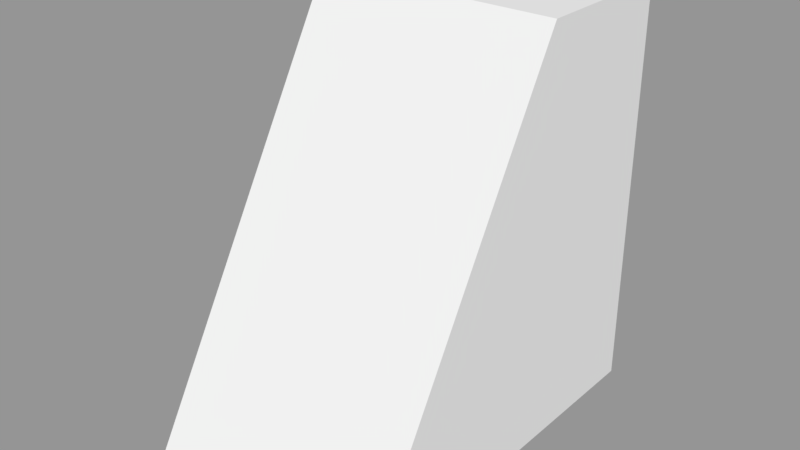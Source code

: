 # Source: Master_GaugesLOD_A.blend  (saved by Blender 2.79.0; exported with 4.5.12 LTS)
import bpy
from mathutils import Matrix  # noqa: F401  (used for matrix-valued properties, if any)

bpy.ops.wm.read_factory_settings(use_empty=True)
scene = bpy.context.scene
scene.name = 'Scene'

# ---- collections
col_collection_1 = bpy.data.collections.new('Collection 1'); scene.collection.children.link(col_collection_1)

# ---- materials (node trees are filled in below, after node groups)
mat_material = bpy.data.materials.new('Material')
mat_material.alpha_threshold = 0.0
mat_material.use_transparent_shadow = False
mat_material.roughness = 0.5
mat_material.line_color = (0.0, 0.0, 0.0, 1.0)

# ---- material node trees

# ---- meshes
me_cube = bpy.data.meshes.new('Cube')
me_cube.from_pydata([(0.09714, -0.15, 2.262e-06), (-0.09714, -0.15, 2.262e-06), (-0.09714, 0.15, 2.262e-06), (0.09714, 0.15, 2.262e-06), (0.09714, 0.03179, 0.3189), (-0.09714, 0.03179, 0.3189), (-0.09714, 0.15, 0.3189), (0.09714, 0.15, 0.3189)], [], [(0, 1, 2, 3), (4, 7, 6, 5), (0, 4, 5, 1), (1, 5, 6, 2), (2, 6, 7, 3), (4, 0, 3, 7)])
me_cube.materials.append(mat_material)
me_cube.use_remesh_preserve_volume = False
me_cube.use_remesh_preserve_attributes = False
me_cube.use_mirror_vertex_groups = False
me_cube.update()

# ---- objects
ob_body = bpy.data.objects.new('Body', me_cube)

# ---- transforms, parenting, visibility, modifiers, constraints
ob_body.location = (0.0, 0.0, 0.0)
ob_body.lock_rotations_4d = False
ob_body.empty_display_type = 'ARROWS'
ob_body.lineart.crease_threshold = 0.0

# ---- collection membership
col_collection_1.objects.link(ob_body)

# ---- scene / render settings (as saved in the file)
scene.frame_start = 1; scene.frame_end = 250; scene.frame_set(1)
scene.render.engine = 'BLENDER_EEVEE_NEXT'
scene.render.resolution_percentage = 50
scene.render.dither_intensity = 0.0
scene.cycles.use_denoising = False
scene.cycles.samples = 128
scene.cycles.sampling_pattern = 'TABULATED_SOBOL'
scene.cycles.use_adaptive_sampling = False
scene.cycles.use_light_tree = False
scene.cycles.blur_glossy = 0.0
scene.cycles.sample_clamp_indirect = 0.0
scene.view_settings.view_transform = 'Standard'
bpy.context.view_layer.update()

# ---- added for rendering (the .blend has no active camera and no usable light): camera, sun + grey world if the file has none
cam_auto = bpy.data.cameras.new('AutoCamera')
cam_auto.lens = 50.0
cam_auto.sensor_width = 36.0
cam_auto.clip_end = 1000.0
ob_auto_camera = bpy.data.objects.new('AutoCamera', cam_auto)
scene.collection.objects.link(ob_auto_camera)
ob_auto_camera.location = (0.443216, -0.53186, 0.514049)
ob_auto_camera.rotation_euler = (1.09748, -7.21219e-08, 0.694738)
scene.camera = ob_auto_camera
light_auto_sun = bpy.data.lights.new('AutoSun', 'SUN')
light_auto_sun.energy = 3.0
light_auto_sun.angle = 0.0523599
ob_auto_sun = bpy.data.objects.new('AutoSun', light_auto_sun)
scene.collection.objects.link(ob_auto_sun)
ob_auto_sun.rotation_euler = (0.872665, 0.174533, 0.523599)
if scene.world is None:
    world_auto = bpy.data.worlds.new('AutoWorld')
    world_auto.color = (0.3, 0.3, 0.3)
    scene.world = world_auto
bpy.context.view_layer.update()

